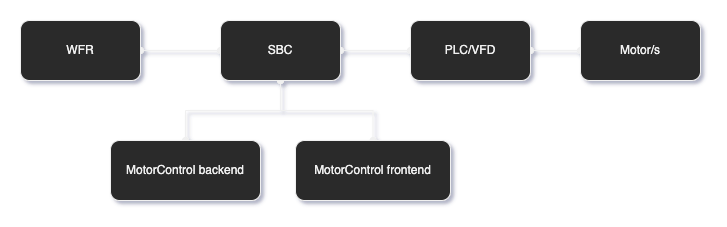

The diagram above was exported from draw.io. Its source (the exported page's mxGraphModel, read from the mxfile embedded in the PNG):
<mxGraphModel dx="946" dy="645" grid="1" gridSize="10" guides="1" tooltips="1" connect="1" arrows="1" fold="1" page="1" pageScale="1" pageWidth="850" pageHeight="1100" math="0" shadow="0">
  <root>
    <mxCell id="0" />
    <mxCell id="1" parent="0" />
    <mxCell id="BrByUj-mqZnUE_gX4GOD-3" style="edgeStyle=orthogonalEdgeStyle;rounded=0;orthogonalLoop=1;jettySize=auto;html=1;startArrow=oval;startFill=1;endArrow=oval;endFill=1;" parent="1" source="BrByUj-mqZnUE_gX4GOD-1" target="BrByUj-mqZnUE_gX4GOD-2" edge="1">
      <mxGeometry relative="1" as="geometry" />
    </mxCell>
    <mxCell id="BrByUj-mqZnUE_gX4GOD-1" value="WFR" style="rounded=1;whiteSpace=wrap;html=1;" parent="1" vertex="1">
      <mxGeometry x="85" y="140" width="120" height="60" as="geometry" />
    </mxCell>
    <mxCell id="BrByUj-mqZnUE_gX4GOD-5" style="edgeStyle=orthogonalEdgeStyle;rounded=0;orthogonalLoop=1;jettySize=auto;html=1;startArrow=oval;startFill=1;endArrow=oval;endFill=1;" parent="1" source="BrByUj-mqZnUE_gX4GOD-2" target="BrByUj-mqZnUE_gX4GOD-4" edge="1">
      <mxGeometry relative="1" as="geometry" />
    </mxCell>
    <mxCell id="BrByUj-mqZnUE_gX4GOD-9" style="edgeStyle=orthogonalEdgeStyle;rounded=0;orthogonalLoop=1;jettySize=auto;html=1;startArrow=oval;startFill=1;endArrow=oval;endFill=1;" parent="1" source="BrByUj-mqZnUE_gX4GOD-2" target="BrByUj-mqZnUE_gX4GOD-8" edge="1">
      <mxGeometry relative="1" as="geometry" />
    </mxCell>
    <mxCell id="BrByUj-mqZnUE_gX4GOD-11" style="edgeStyle=orthogonalEdgeStyle;rounded=0;orthogonalLoop=1;jettySize=auto;html=1;startArrow=oval;startFill=1;endArrow=oval;endFill=1;" parent="1" source="BrByUj-mqZnUE_gX4GOD-2" target="BrByUj-mqZnUE_gX4GOD-10" edge="1">
      <mxGeometry relative="1" as="geometry" />
    </mxCell>
    <mxCell id="BrByUj-mqZnUE_gX4GOD-2" value="SBC" style="rounded=1;whiteSpace=wrap;html=1;" parent="1" vertex="1">
      <mxGeometry x="285" y="140" width="120" height="60" as="geometry" />
    </mxCell>
    <mxCell id="BrByUj-mqZnUE_gX4GOD-7" style="edgeStyle=orthogonalEdgeStyle;rounded=0;orthogonalLoop=1;jettySize=auto;html=1;startArrow=oval;startFill=1;endArrow=oval;endFill=1;" parent="1" source="BrByUj-mqZnUE_gX4GOD-4" target="BrByUj-mqZnUE_gX4GOD-6" edge="1">
      <mxGeometry relative="1" as="geometry" />
    </mxCell>
    <mxCell id="BrByUj-mqZnUE_gX4GOD-4" value="PLC/VFD" style="rounded=1;whiteSpace=wrap;html=1;" parent="1" vertex="1">
      <mxGeometry x="475" y="140" width="120" height="60" as="geometry" />
    </mxCell>
    <mxCell id="BrByUj-mqZnUE_gX4GOD-6" value="Motor/s" style="rounded=1;whiteSpace=wrap;html=1;" parent="1" vertex="1">
      <mxGeometry x="645" y="140" width="120" height="60" as="geometry" />
    </mxCell>
    <mxCell id="BrByUj-mqZnUE_gX4GOD-8" value="MotorControl backend" style="rounded=1;whiteSpace=wrap;html=1;" parent="1" vertex="1">
      <mxGeometry x="175" y="260" width="150" height="60" as="geometry" />
    </mxCell>
    <mxCell id="BrByUj-mqZnUE_gX4GOD-10" value="MotorControl frontend" style="rounded=1;whiteSpace=wrap;html=1;" parent="1" vertex="1">
      <mxGeometry x="360" y="260" width="155" height="60" as="geometry" />
    </mxCell>
  </root>
</mxGraphModel>